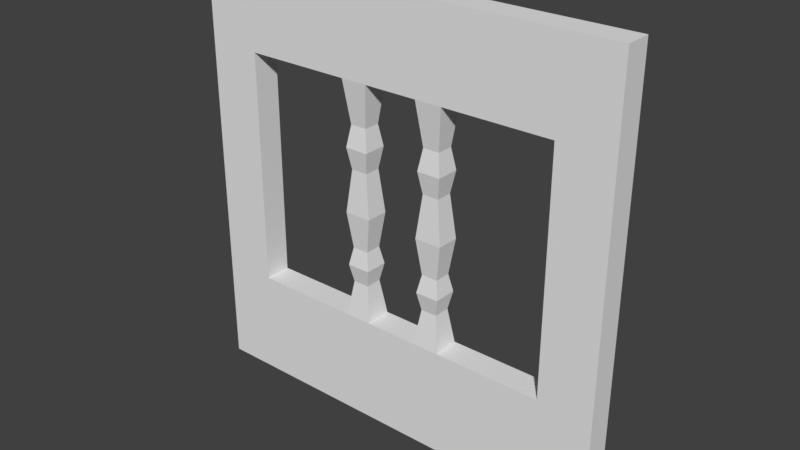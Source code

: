 # Source: SM_VentanaPrimerPisoFina_4x0_25x5.blend  (saved by Blender 2.78.0; exported with 4.5.12 LTS)
import bpy
from mathutils import Matrix  # noqa: F401  (used for matrix-valued properties, if any)

bpy.ops.wm.read_factory_settings(use_empty=True)
scene = bpy.context.scene
scene.name = 'Scene'

# ---- collections
col_collection_1 = bpy.data.collections.new('Collection 1'); scene.collection.children.link(col_collection_1)

# ---- world
world_world = bpy.data.worlds.new('World'); scene.world = world_world
world_world.color = (0.05088, 0.05088, 0.05088)
world_world.use_sun_shadow = False
world_world.sun_shadow_jitter_overblur = 0.0
world_world.cycles.sampling_method = 'MANUAL'

# ---- meshes
me_sm_ventanaprimerpisofina_4x0_25x5 = bpy.data.meshes.new('SM_VentanaPrimerPisoFina 4x0,25x5')
me_sm_ventanaprimerpisofina_4x0_25x5.from_pydata([(0.0, 0.25, 0.0), (2.0, 0.25, 0.0), (0.0, 0.25, 4.0), (2.0, 0.25, 4.0), (0.0, 0.0, 0.0), (2.0, 0.0, 0.0), (0.0, 0.0, 4.0), (2.0, 0.0, 4.0), (1.0, 0.25, 0.0), (1.0, 0.25, 4.0), (0.0, 0.25, 2.0), (1.0, 0.0, 0.0), (1.0, 0.0, 4.0), (0.0, 0.0, 2.0), (1.5, 0.25, 0.0), (1.5, 0.25, 4.0), (0.0, 0.25, 1.0), (1.5, 0.0, 0.0), (1.5, 0.0, 4.0), (0.0, 0.0, 1.0), (0.0, 0.125, 4.0), (0.5, 0.25, 0.0), (0.5, 0.25, 4.0), (2.0, 0.25, 1.0), (0.0, 0.25, 3.2), (0.5, 0.0, 0.0), (0.5, 0.0, 4.0), (0.0, 0.0, 3.2), (2.0, 0.125, 4.0), (0.0, 0.125, 0.0), (0.0, 0.125, 2.0), (1.0, 0.125, 0.0), (1.75, 0.0, 0.0), (1.0, 0.125, 4.0), (1.0, 0.0, 3.2), (1.0, 0.0, 1.0), (0.5, 0.0, 2.0), (1.5, 0.0185, 2.0), (1.5, 0.2315, 2.0), (0.5, 0.25, 2.0), (1.0, 0.25, 1.0), (1.0, 0.25, 3.2), (0.5, 0.25, 3.2), (0.5, 0.25, 1.0), (1.5, 0.25, 1.0), (1.5, 0.0, 1.0), (0.5, 0.0, 1.0), (0.5, 0.0, 3.2), (0.5, 0.125, 4.0), (1.0, 0.125, 3.2), (1.5, 0.125, 4.0), (1.5, 0.125, 3.2), (1.5, 0.125, 2.0), (1.5, 0.125, 1.0), (0.5, 0.125, 0.0), (1.0, 0.125, 1.0), (0.5, 0.125, 1.0), (0.5, 0.125, 2.0), (0.0, 0.125, 3.2), (0.0, 0.125, 1.0), (1.5, 0.125, 0.0), (1.75, 0.25, 4.0), (0.5, 0.125, 3.2), (1.5, 0.0, 3.2), (1.5, 0.25, 3.2), (4.0, 0.25, 0.0), (4.0, 0.25, 4.0), (4.0, 0.0, 0.0), (4.0, 0.0, 4.0), (3.0, 0.25, 0.0), (3.0, 0.25, 4.0), (4.0, 0.25, 2.0), (3.0, 0.0, 0.0), (3.0, 0.0, 4.0), (4.0, 0.0, 2.0), (3.5, 0.25, 0.0), (3.5, 0.25, 4.0), (4.0, 0.25, 3.2), (3.5, 0.0, 0.0), (3.5, 0.0, 4.0), (4.0, 0.0, 3.2), (2.0, 0.0, 1.0), (4.0, 0.125, 0.0), (2.5, 0.25, 0.0), (2.5, 0.25, 4.0), (4.0, 0.25, 1.0), (2.0, 0.25, 3.2), (2.5, 0.0, 0.0), (2.5, 0.0, 4.0), (4.0, 0.0, 1.0), (2.0, 0.0, 3.2), (4.0, 0.125, 4.0), (2.0, 0.125, 0.0), (3.0, 0.125, 0.0), (4.0, 0.125, 2.0), (3.0, 0.125, 4.0), (3.0, 0.0, 3.2), (3.0, 0.0, 1.0), (2.5, 0.0185, 2.0), (3.5, 0.0, 2.0), (3.5, 0.25, 2.0), (2.5, 0.2315, 2.0), (3.0, 0.25, 1.0), (3.0, 0.25, 3.2), (2.5, 0.25, 3.2), (2.5, 0.25, 1.0), (3.5, 0.25, 1.0), (3.5, 0.0, 1.0), (2.5, 0.0, 1.0), (2.5, 0.0, 3.2), (2.5, 0.125, 4.0), (3.0, 0.125, 3.2), (3.5, 0.125, 4.0), (3.5, 0.125, 3.2), (4.0, 0.125, 1.0), (3.5, 0.125, 2.0), (3.5, 0.125, 1.0), (2.5, 0.125, 0.0), (3.0, 0.125, 1.0), (2.5, 0.125, 1.0), (2.5, 0.125, 2.0), (1.75, 0.25, 0.0), (3.5, 0.125, 0.0), (4.0, 0.125, 3.2), (2.5, 0.125, 3.2), (3.5, 0.0, 3.2), (3.5, 0.25, 3.2), (1.75, 0.0, 4.0), (1.75, 0.25, 1.0), (1.75, 0.125, 4.0), (1.75, 0.2315, 2.0), (1.75, 0.0185, 2.0), (1.75, 0.0, 1.0), (1.75, 0.125, 0.0), (1.75, 0.0, 3.2), (1.75, 0.25, 3.2), (2.25, 0.0185, 2.0), (2.25, 0.125, 0.0), (2.25, 0.2315, 2.0), (2.25, 0.25, 3.2), (2.25, 0.0, 1.0), (2.25, 0.0, 3.2), (2.25, 0.25, 0.0), (2.25, 0.25, 4.0), (2.25, 0.0, 0.0), (2.25, 0.0, 4.0), (2.25, 0.25, 1.0), (2.25, 0.125, 4.0), (2.25, 0.125, 2.0), (2.25, 0.125, 1.0), (2.0, 0.125, 1.0), (1.75, 0.125, 1.0), (2.25, 0.125, 3.2), (2.0, 0.125, 3.2), (1.75, 0.125, 3.2), (1.75, 0.125, 2.0), (2.452, 0.2016, 2.8), (2.452, 0.2016, 2.4), (2.452, 0.04841, 2.4), (2.452, 0.04841, 2.8), (2.452, 0.125, 2.8), (2.452, 0.125, 2.4), (2.298, 0.04841, 2.4), (2.298, 0.04841, 2.8), (2.298, 0.2016, 2.8), (2.298, 0.2016, 2.4), (2.298, 0.125, 2.4), (2.298, 0.125, 2.8), (1.548, 0.125, 2.4), (1.548, 0.125, 2.8), (1.548, 0.04841, 2.4), (1.548, 0.04841, 2.8), (1.548, 0.2016, 2.8), (1.548, 0.2016, 2.4), (1.702, 0.2016, 2.8), (1.702, 0.2016, 2.4), (1.702, 0.04841, 2.4), (1.702, 0.04841, 2.8), (1.702, 0.125, 2.8), (1.702, 0.125, 2.4), (1.548, 0.2016, 1.667), (1.548, 0.2016, 1.333), (1.548, 0.04841, 1.333), (1.548, 0.04841, 1.667), (1.548, 0.125, 1.333), (1.548, 0.125, 1.667), (1.702, 0.2016, 1.667), (1.702, 0.2016, 1.333), (1.702, 0.04841, 1.333), (1.702, 0.04841, 1.667), (1.702, 0.125, 1.667), (1.702, 0.125, 1.333), (2.452, 0.2016, 1.667), (2.452, 0.2016, 1.333), (2.452, 0.04841, 1.333), (2.452, 0.04841, 1.667), (2.452, 0.125, 1.667), (2.452, 0.125, 1.333), (2.298, 0.04841, 1.333), (2.298, 0.04841, 1.667), (2.298, 0.2016, 1.667), (2.298, 0.2016, 1.333), (2.298, 0.125, 1.333), (2.298, 0.125, 1.667), (2.484, 0.2341, 2.6), (2.484, 0.01591, 2.6), (2.484, 0.125, 2.6), (2.266, 0.01591, 2.6), (2.266, 0.2341, 2.6), (2.266, 0.125, 2.6), (1.516, 0.125, 2.6), (1.516, 0.01591, 2.6), (1.516, 0.2341, 2.6), (1.734, 0.2341, 2.6), (1.734, 0.01591, 2.6), (1.734, 0.125, 2.6), (1.516, 0.2341, 1.5), (1.516, 0.01591, 1.5), (1.516, 0.125, 1.5), (1.734, 0.2341, 1.5), (1.734, 0.01591, 1.5), (1.734, 0.125, 1.5), (2.484, 0.2341, 1.5), (2.484, 0.01591, 1.5), (2.484, 0.125, 1.5), (2.266, 0.01591, 1.5), (2.266, 0.2341, 1.5), (2.266, 0.125, 1.5)], [(42, 126), (43, 106)], [(135, 61, 3, 86), (134, 90, 7, 127), (48, 20, 6, 26), (180, 38, 130, 186), (133, 92, 5, 32), (59, 29, 4, 19), (58, 30, 13, 27), (54, 31, 11, 25), (14, 44, 128, 121), (50, 33, 12, 18), (47, 34, 12, 26), (42, 22, 9, 41), (10, 24, 42, 39), (24, 2, 22, 42), (21, 43, 40, 8), (0, 16, 43, 21), (16, 10, 39, 43), (121, 128, 23, 1), (8, 40, 44, 14), (11, 17, 45, 35), (32, 5, 81, 132), (19, 46, 36, 13), (4, 25, 46, 19), (25, 11, 35, 46), (27, 47, 26, 6), (13, 36, 47, 27), (9, 22, 48, 33), (22, 2, 20, 48), (61, 15, 50, 129), (15, 9, 33, 50), (129, 50, 18, 127), (17, 32, 132, 45), (3, 61, 129, 28), (28, 129, 127, 7), (14, 121, 133, 60), (171, 177, 134, 63), (8, 14, 60, 31), (121, 1, 92, 133), (0, 21, 54, 29), (21, 8, 31, 54), (29, 54, 25, 4), (10, 16, 59, 30), (16, 0, 29, 59), (2, 24, 58, 20), (24, 10, 30, 58), (20, 58, 27, 6), (30, 59, 19, 13), (42, 62, 57, 39), (39, 57, 56, 43), (31, 60, 17, 11), (43, 56, 55, 40), (40, 55, 53, 44), (172, 64, 135, 174), (180, 185, 52, 38), (172, 169, 51, 64), (33, 48, 26, 12), (64, 51, 49, 41), (41, 49, 62, 42), (34, 63, 18, 12), (41, 9, 15, 64), (62, 47, 36, 57), (57, 36, 46, 56), (56, 46, 35, 55), (55, 35, 45, 53), (185, 183, 37, 52), (169, 171, 63, 51), (51, 63, 34, 49), (49, 34, 47, 62), (126, 76, 66, 77), (125, 80, 68, 79), (147, 28, 7, 145), (123, 91, 68, 80), (122, 82, 67, 78), (117, 93, 72, 87), (114, 94, 74, 89), (112, 95, 73, 79), (109, 96, 73, 88), (107, 89, 74, 99), (106, 100, 71, 85), (104, 84, 70, 103), (164, 139, 104, 156), (139, 143, 84, 104), (83, 105, 102, 69), (142, 146, 105, 83), (200, 138, 101, 192), (75, 106, 85, 65), (69, 102, 106, 75), (72, 78, 107, 97), (78, 67, 89, 107), (199, 195, 98, 136), (144, 87, 108, 140), (87, 72, 97, 108), (141, 109, 88, 145), (163, 159, 109, 141), (70, 84, 110, 95), (143, 3, 28, 147), (66, 76, 112, 91), (76, 70, 95, 112), (91, 112, 79, 68), (71, 77, 123, 94), (77, 66, 91, 123), (65, 85, 114, 82), (85, 71, 94, 114), (82, 114, 89, 67), (69, 75, 122, 93), (75, 65, 82, 122), (142, 83, 117, 137), (83, 69, 93, 117), (137, 117, 87, 144), (157, 161, 120, 101), (193, 197, 119, 105), (93, 122, 78, 72), (105, 119, 118, 102), (102, 118, 116, 106), (94, 123, 80, 74), (106, 116, 115, 100), (100, 115, 113, 126), (95, 110, 88, 73), (126, 113, 111, 103), (103, 111, 124, 104), (96, 125, 79, 73), (99, 74, 80, 125), (100, 126, 77, 71), (103, 70, 76, 126), (161, 158, 98, 120), (197, 194, 108, 119), (119, 108, 97, 118), (118, 97, 107, 116), (116, 107, 99, 115), (115, 99, 125, 113), (113, 125, 96, 111), (111, 96, 109, 124), (183, 189, 131, 37), (60, 133, 32, 17), (63, 134, 127, 18), (64, 15, 61, 135), (92, 137, 144, 5), (1, 142, 137, 92), (84, 143, 147, 110), (90, 141, 145, 7), (5, 144, 140, 81), (202, 149, 140, 198), (149, 146, 23, 150), (1, 23, 146, 142), (86, 3, 143, 139), (151, 132, 81, 150), (110, 147, 145, 88), (167, 163, 141, 152), (152, 153, 86, 139), (154, 153, 90, 134), (179, 176, 131, 155), (191, 188, 132, 151), (187, 191, 151, 128), (175, 179, 155, 130), (135, 86, 153, 154), (141, 90, 153, 152), (164, 167, 152, 139), (128, 151, 150, 23), (140, 149, 150, 81), (201, 146, 149, 202), (138, 148, 166, 165), (208, 209, 167, 164), (148, 136, 162, 166), (209, 207, 163, 167), (124, 109, 159, 160), (206, 205, 158, 161), (104, 124, 160, 156), (204, 206, 161, 157), (136, 98, 158, 162), (207, 205, 159, 163), (138, 165, 157, 101), (208, 164, 156, 204), (135, 154, 178, 174), (213, 215, 179, 175), (154, 134, 177, 178), (215, 214, 176, 179), (52, 37, 170, 168), (210, 211, 171, 169), (38, 52, 168, 173), (212, 210, 169, 172), (38, 173, 175, 130), (212, 172, 174, 213), (37, 131, 176, 170), (211, 214, 177, 171), (130, 155, 190, 186), (219, 221, 191, 187), (155, 131, 189, 190), (221, 220, 188, 191), (45, 132, 188, 182), (217, 220, 189, 183), (53, 45, 182, 184), (218, 217, 183, 185), (44, 53, 184, 181), (216, 218, 185, 180), (44, 181, 187, 128), (216, 180, 186, 219), (138, 200, 203, 148), (226, 201, 202, 227), (148, 203, 199, 136), (227, 202, 198, 225), (120, 98, 195, 196), (224, 223, 194, 197), (101, 120, 196, 192), (222, 224, 197, 193), (140, 108, 194, 198), (225, 223, 195, 199), (146, 201, 193, 105), (226, 200, 192, 222), (165, 208, 204, 157), (162, 158, 205, 207), (156, 160, 206, 204), (160, 159, 205, 206), (166, 162, 207, 209), (165, 166, 209, 208), (170, 176, 214, 211), (173, 212, 213, 175), (173, 168, 210, 212), (168, 170, 211, 210), (178, 177, 214, 215), (174, 178, 215, 213), (181, 216, 219, 187), (181, 184, 218, 216), (184, 182, 217, 218), (182, 188, 220, 217), (190, 189, 220, 221), (186, 190, 221, 219), (201, 226, 222, 193), (198, 194, 223, 225), (192, 196, 224, 222), (196, 195, 223, 224), (203, 227, 225, 199), (200, 226, 227, 203)])
me_sm_ventanaprimerpisofina_4x0_25x5.use_remesh_preserve_volume = False
me_sm_ventanaprimerpisofina_4x0_25x5.use_remesh_preserve_attributes = False
me_sm_ventanaprimerpisofina_4x0_25x5.use_mirror_vertex_groups = False
me_sm_ventanaprimerpisofina_4x0_25x5.update()

# ---- objects
ob_sm_ventanaprimerpisofina_4x0_25x5 = bpy.data.objects.new('SM_VentanaPrimerPisoFina 4x0,25x5', me_sm_ventanaprimerpisofina_4x0_25x5)

# ---- transforms, parenting, visibility, modifiers, constraints
ob_sm_ventanaprimerpisofina_4x0_25x5.location = (0.0, 0.0, 0.0)
ob_sm_ventanaprimerpisofina_4x0_25x5.lineart.crease_threshold = 0.0

# ---- collection membership
col_collection_1.objects.link(ob_sm_ventanaprimerpisofina_4x0_25x5)

# ---- scene / render settings (as saved in the file)
scene.frame_start = 1; scene.frame_end = 250; scene.frame_set(1)
scene.render.engine = 'CYCLES'
scene.render.resolution_percentage = 50
scene.render.dither_intensity = 0.0
scene.render.use_persistent_data = True
scene.cycles.shading_system = True
scene.cycles.use_denoising = False
scene.cycles.samples = 128
scene.cycles.sampling_pattern = 'TABULATED_SOBOL'
scene.cycles.light_sampling_threshold = 0.0
scene.cycles.use_adaptive_sampling = False
scene.cycles.use_light_tree = False
scene.cycles.blur_glossy = 0.0
scene.cycles.sample_clamp_indirect = 0.0
scene.view_settings.view_transform = 'Standard'
bpy.context.view_layer.update()

# ---- added for rendering (the .blend has no active camera and no usable light): camera, sun
cam_auto = bpy.data.cameras.new('AutoCamera')
cam_auto.lens = 50.0
cam_auto.sensor_width = 36.0
cam_auto.clip_end = 1000.0
ob_auto_camera = bpy.data.objects.new('AutoCamera', cam_auto)
scene.collection.objects.link(ob_auto_camera)
ob_auto_camera.location = (7.23897, -6.16176, 6.19118)
ob_auto_camera.rotation_euler = (1.09748, -7.21219e-08, 0.694738)
scene.camera = ob_auto_camera
light_auto_sun = bpy.data.lights.new('AutoSun', 'SUN')
light_auto_sun.energy = 3.0
light_auto_sun.angle = 0.0523599
ob_auto_sun = bpy.data.objects.new('AutoSun', light_auto_sun)
scene.collection.objects.link(ob_auto_sun)
ob_auto_sun.rotation_euler = (0.872665, 0.174533, 0.523599)
bpy.context.view_layer.update()

